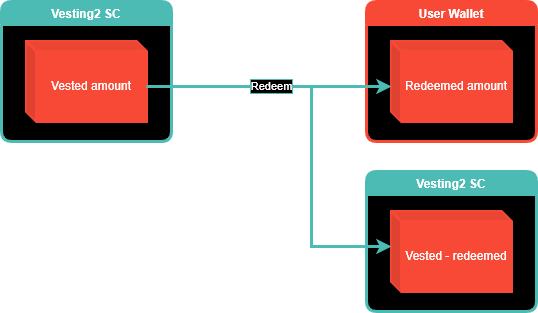

The diagram above was exported from draw.io. Its source (the exported page's mxGraphModel, read from the mxfile embedded in the PNG):
<mxGraphModel dx="1102" dy="875" grid="1" gridSize="10" guides="1" tooltips="1" connect="1" arrows="1" fold="1" page="1" pageScale="1" pageWidth="850" pageHeight="1100" math="0" shadow="0">
  <root>
    <mxCell id="0" />
    <mxCell id="1" parent="0" />
    <mxCell id="I0hiN1EPHC9cmtYxYzsP-1" value="User Wallet" style="swimlane;container=1;collapsible=0;fillColor=#F84936;swimlaneLine=1;rounded=1;swimlaneFillColor=#000000;fontColor=#FFFFFF;labelBorderColor=none;strokeColor=#F84936;strokeWidth=3;" parent="1" vertex="1">
      <mxGeometry x="425" y="70" width="170" height="140" as="geometry" />
    </mxCell>
    <mxCell id="I0hiN1EPHC9cmtYxYzsP-10" value="Redeemed amount" style="shape=cube;whiteSpace=wrap;html=1;boundedLbl=1;backgroundOutline=1;darkOpacity=0.05;darkOpacity2=0.1;rounded=1;labelBorderColor=none;fontColor=#FFFFFF;strokeColor=#F84936;strokeWidth=3;fillColor=#F84936;size=10;" parent="I0hiN1EPHC9cmtYxYzsP-1" vertex="1">
      <mxGeometry x="25" y="40" width="120" height="80" as="geometry" />
    </mxCell>
    <mxCell id="8tIXJ-7l0-ROnwXEZp2_-1" value="Vesting2 SC" style="swimlane;container=1;collapsible=0;fillColor=#4CBBB4;swimlaneLine=1;rounded=1;swimlaneFillColor=#000000;fontColor=#FFFFFF;labelBorderColor=none;strokeColor=#4CBBB4;strokeWidth=3;" parent="1" vertex="1">
      <mxGeometry x="60" y="70" width="170" height="140" as="geometry" />
    </mxCell>
    <mxCell id="8tIXJ-7l0-ROnwXEZp2_-2" value="Vested amount" style="shape=cube;whiteSpace=wrap;html=1;boundedLbl=1;backgroundOutline=1;darkOpacity=0.05;darkOpacity2=0.1;rounded=1;labelBorderColor=none;fontColor=#FFFFFF;strokeColor=#F84936;strokeWidth=3;fillColor=#F84936;size=10;" parent="8tIXJ-7l0-ROnwXEZp2_-1" vertex="1">
      <mxGeometry x="25" y="40" width="120" height="80" as="geometry" />
    </mxCell>
    <mxCell id="gNKN2tPKPd4KhvRGScuK-1" value="Vesting2 SC" style="swimlane;container=1;collapsible=0;fillColor=#4CBBB4;swimlaneLine=1;rounded=1;swimlaneFillColor=#000000;fontColor=#FFFFFF;labelBorderColor=none;strokeColor=#4CBBB4;strokeWidth=3;" vertex="1" parent="1">
      <mxGeometry x="425" y="240" width="170" height="140" as="geometry" />
    </mxCell>
    <mxCell id="gNKN2tPKPd4KhvRGScuK-2" value="Vested - redeemed" style="shape=cube;whiteSpace=wrap;html=1;boundedLbl=1;backgroundOutline=1;darkOpacity=0.05;darkOpacity2=0.1;rounded=1;labelBorderColor=none;fontColor=#FFFFFF;strokeColor=#F84936;strokeWidth=3;fillColor=#F84936;size=10;" vertex="1" parent="gNKN2tPKPd4KhvRGScuK-1">
      <mxGeometry x="25" y="40" width="120" height="80" as="geometry" />
    </mxCell>
    <mxCell id="gNKN2tPKPd4KhvRGScuK-3" style="edgeStyle=orthogonalEdgeStyle;rounded=0;orthogonalLoop=1;jettySize=auto;html=1;exitX=0;exitY=0;exitDx=120;exitDy=45;exitPerimeter=0;fontColor=#FFFFFF;strokeColor=#4CBBB4;strokeWidth=3;" edge="1" parent="1" source="8tIXJ-7l0-ROnwXEZp2_-2" target="I0hiN1EPHC9cmtYxYzsP-10">
      <mxGeometry relative="1" as="geometry">
        <Array as="points">
          <mxPoint x="390" y="155" />
          <mxPoint x="390" y="155" />
        </Array>
      </mxGeometry>
    </mxCell>
    <mxCell id="gNKN2tPKPd4KhvRGScuK-4" value="Redeem" style="edgeStyle=orthogonalEdgeStyle;rounded=0;orthogonalLoop=1;jettySize=auto;html=1;exitX=0;exitY=0;exitDx=120;exitDy=45;exitPerimeter=0;entryX=0;entryY=0;entryDx=0;entryDy=35;entryPerimeter=0;fontColor=#FFFFFF;strokeColor=#4CBBB4;strokeWidth=3;labelBackgroundColor=#000000;labelBorderColor=#4CBBB4;" edge="1" parent="1" source="8tIXJ-7l0-ROnwXEZp2_-2" target="gNKN2tPKPd4KhvRGScuK-2">
      <mxGeometry x="-0.3827" relative="1" as="geometry">
        <Array as="points">
          <mxPoint x="370" y="155" />
          <mxPoint x="370" y="315" />
        </Array>
        <mxPoint as="offset" />
      </mxGeometry>
    </mxCell>
  </root>
</mxGraphModel>